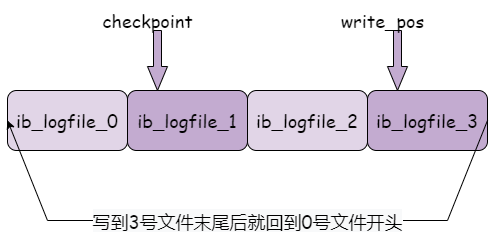

The diagram above was exported from draw.io. Its source (the exported page's mxGraphModel, read from the mxfile embedded in the PNG):
<mxGraphModel dx="1278" dy="649" grid="1" gridSize="10" guides="1" tooltips="1" connect="1" arrows="1" fold="1" page="1" pageScale="1" pageWidth="827" pageHeight="1169" math="0" shadow="0">
  <root>
    <mxCell id="0" />
    <mxCell id="1" parent="0" />
    <mxCell id="QtnbC3eq1N8TgeeK8K_F-1" value="ib_logfile_0" style="rounded=1;whiteSpace=wrap;html=1;fontFamily=Comic Sans MS;fontSize=18;fillColor=#E1D5E7;" vertex="1" parent="1">
      <mxGeometry x="130" y="180" width="120" height="60" as="geometry" />
    </mxCell>
    <mxCell id="QtnbC3eq1N8TgeeK8K_F-2" value="ib_logfile_1" style="rounded=1;whiteSpace=wrap;html=1;fontFamily=Comic Sans MS;fontSize=18;fillColor=#C3ABD0;" vertex="1" parent="1">
      <mxGeometry x="250" y="180" width="120" height="60" as="geometry" />
    </mxCell>
    <mxCell id="QtnbC3eq1N8TgeeK8K_F-3" value="ib_logfile_2" style="rounded=1;whiteSpace=wrap;html=1;fontFamily=Comic Sans MS;fontSize=18;fillColor=#E1D5E7;" vertex="1" parent="1">
      <mxGeometry x="370" y="180" width="120" height="60" as="geometry" />
    </mxCell>
    <mxCell id="QtnbC3eq1N8TgeeK8K_F-4" value="ib_logfile_3" style="rounded=1;whiteSpace=wrap;html=1;fontFamily=Comic Sans MS;fontSize=18;fillColor=#C3ABD0;" vertex="1" parent="1">
      <mxGeometry x="490" y="180" width="120" height="60" as="geometry" />
    </mxCell>
    <mxCell id="QtnbC3eq1N8TgeeK8K_F-5" value="" style="shape=singleArrow;whiteSpace=wrap;html=1;arrowWidth=0.4;arrowSize=0.4;fontFamily=Comic Sans MS;fontSize=18;fillColor=#C3ABD0;rotation=90;" vertex="1" parent="1">
      <mxGeometry x="250" y="140" width="60" height="20" as="geometry" />
    </mxCell>
    <mxCell id="QtnbC3eq1N8TgeeK8K_F-7" value="" style="shape=singleArrow;whiteSpace=wrap;html=1;arrowWidth=0.4;arrowSize=0.4;fontFamily=Comic Sans MS;fontSize=18;fillColor=#C3ABD0;rotation=90;" vertex="1" parent="1">
      <mxGeometry x="490" y="140" width="60" height="20" as="geometry" />
    </mxCell>
    <mxCell id="QtnbC3eq1N8TgeeK8K_F-8" value="checkpoint" style="text;html=1;align=center;verticalAlign=middle;resizable=0;points=[];autosize=1;strokeColor=none;fillColor=none;fontSize=18;fontFamily=Comic Sans MS;" vertex="1" parent="1">
      <mxGeometry x="215" y="90" width="110" height="40" as="geometry" />
    </mxCell>
    <mxCell id="QtnbC3eq1N8TgeeK8K_F-9" value="write_pos" style="text;html=1;align=center;verticalAlign=middle;resizable=0;points=[];autosize=1;strokeColor=none;fillColor=none;fontSize=18;fontFamily=Comic Sans MS;" vertex="1" parent="1">
      <mxGeometry x="450" y="90" width="110" height="40" as="geometry" />
    </mxCell>
    <mxCell id="QtnbC3eq1N8TgeeK8K_F-19" value="" style="endArrow=classic;html=1;rounded=0;fontFamily=Comic Sans MS;fontSize=18;fillColor=#FFFFCC;exitX=1;exitY=0.5;exitDx=0;exitDy=0;entryX=0;entryY=0.5;entryDx=0;entryDy=0;" edge="1" parent="1" source="QtnbC3eq1N8TgeeK8K_F-4" target="QtnbC3eq1N8TgeeK8K_F-1">
      <mxGeometry relative="1" as="geometry">
        <mxPoint x="530" y="330" as="sourcePoint" />
        <mxPoint x="460" y="330" as="targetPoint" />
        <Array as="points">
          <mxPoint x="570" y="310" />
          <mxPoint x="170" y="310" />
        </Array>
      </mxGeometry>
    </mxCell>
    <mxCell id="QtnbC3eq1N8TgeeK8K_F-20" value="&lt;span style=&quot;background-color: rgb(248, 249, 250);&quot;&gt;写到3号文件末尾后就回到0号文件开头&lt;/span&gt;" style="edgeLabel;resizable=0;html=1;align=center;verticalAlign=middle;fontFamily=Comic Sans MS;fontSize=18;fillColor=#C3ABD0;" connectable="0" vertex="1" parent="QtnbC3eq1N8TgeeK8K_F-19">
      <mxGeometry relative="1" as="geometry" />
    </mxCell>
  </root>
</mxGraphModel>